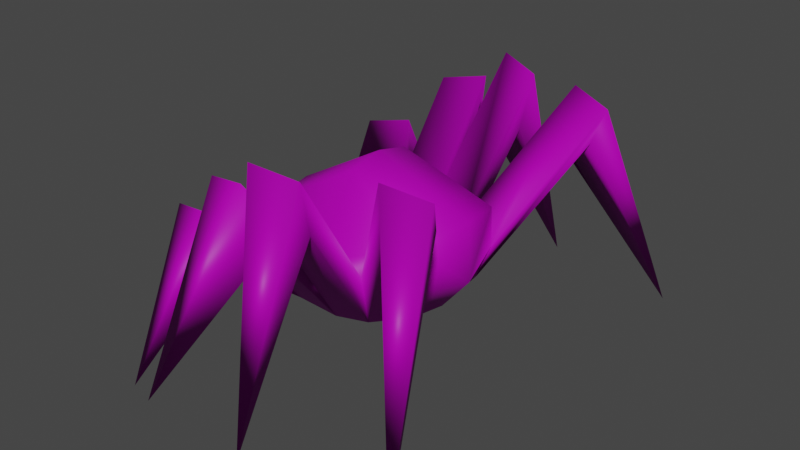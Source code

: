 # Source: spider.blend  (saved by Blender 3.0.42; exported with 4.5.12 LTS)
import bpy
from mathutils import Matrix  # noqa: F401  (used for matrix-valued properties, if any)

bpy.ops.wm.read_factory_settings(use_empty=True)
scene = bpy.context.scene
scene.name = 'Scene'

# ---- images (referenced by path relative to the original .blend; pixels are not part of the script)
import os
ASSET_DIR = os.environ.get("B2B_ASSET_DIR", "")  # directory of the original .blend (textures are referenced by path, not embedded)
HERE = os.path.dirname(os.path.abspath(__file__))  # packed textures are extracted next to this script under _unpacked/

def load_image(name, relpath, width, height, colorspace="sRGB"):
    """Load a texture the original file referenced (path relative to the .blend, or extracted next to this script)."""
    p = next((c for c in (os.path.join(HERE, relpath), os.path.join(ASSET_DIR, relpath)) if relpath and os.path.exists(c)), "")
    if p:
        img = bpy.data.images.load(p, check_existing=True)
        img.name = name
    else:  # same state as the original file: an image datablock whose file is absent (Cycles renders it pink)
        img = bpy.data.images.new(name, width, height)
        img.source = "FILE"
        img.filepath = "//" + (relpath or name)
    img.colorspace_settings.name = colorspace
    return img
img_animals_grey_png = load_image('animals_grey.png', 'animals_grey.png', 1024, 1024, 'sRGB')

# ---- materials (node trees are filled in below, after node groups)
mat_items = bpy.data.materials.new('items')

# ---- material node trees
mat_items.use_nodes = True; mat_items.node_tree.nodes.clear()
_N = mat_items.node_tree.nodes; _L = mat_items.node_tree.links
n0 = _N.new('ShaderNodeOutputMaterial'); n0.name = 'Material Output'; n0.location = (300, 300)
n1 = _N.new('ShaderNodeBsdfPrincipled'); n1.name = 'Principled BSDF'; n1.location = (-278, 224)
n1.distribution = 'GGX'
n1.subsurface_method = 'RANDOM_WALK_SKIN'
n1.inputs[3].default_value = 1.45
n1.inputs[27].default_value = (0.0, 0.0, 0.0, 1.0)
n1.inputs[28].default_value = 1.0
n2 = _N.new('ShaderNodeMixShader'); n2.name = 'Mix Shader'; n2.location = (65, 279)
n3 = _N.new('ShaderNodeInvert'); n3.name = 'Invert'; n3.location = (-632, -110)
n4 = _N.new('ShaderNodeBsdfTransparent'); n4.name = 'Transparent BSDF'; n4.location = (-452, -185)
n5 = _N.new('ShaderNodeTexImage'); n5.name = 'Image Texture'; n5.location = (-990, 129)
n5.image = img_animals_grey_png
n5.interpolation = 'Closest'
_L.new(n1.outputs[0], n2.inputs[1])
_L.new(n2.outputs[0], n0.inputs[0])
_L.new(n5.outputs[0], n1.inputs[0])
_L.new(n5.outputs[1], n3.inputs[1])
_L.new(n3.outputs[0], n4.inputs[0])
_L.new(n4.outputs[0], n2.inputs[2])
n0.is_active_output = True

# ---- world
world_world = bpy.data.worlds.new('World'); scene.world = world_world
world_world.use_nodes = True; world_world.node_tree.nodes.clear()
_N = world_world.node_tree.nodes; _L = world_world.node_tree.links
n0 = _N.new('ShaderNodeOutputWorld'); n0.name = 'World Output'; n0.location = (300, 300)
n1 = _N.new('ShaderNodeBackground'); n1.name = 'Background'; n1.location = (10, 300)
n1.inputs[0].default_value = (0.05088, 0.05088, 0.05088, 1.0)
_L.new(n1.outputs[0], n0.inputs[0])
n0.is_active_output = True
world_world.color = (0.05088, 0.05088, 0.05088)
world_world.use_sun_shadow = False
world_world.sun_shadow_jitter_overblur = 0.0

# ---- meshes
me_cube_007 = bpy.data.meshes.new('Cube.007')
me_cube_007.from_pydata([(-0.03878, -0.02413, 0.05839), (-0.001164, -3.912e-10, 0.009927), (-0.001164, -3.912e-10, 0.08301), (0.03432, -0.02237, 0.02582), (0.0391, -0.02506, 0.05994), (-0.001164, -0.01606, 0.0793), (-0.001164, -0.02906, 0.0161), (-0.03545, -3.912e-10, 0.02093), (-0.04465, -3.912e-10, 0.05839), (0.03312, -3.912e-10, 0.02093), (0.04547, -3.912e-10, 0.06434), (-0.001164, -0.04042, 0.04828), (0.03772, -0.02797, 0.03966), (0.04664, -3.912e-10, 0.03709), (-0.05211, -3.912e-10, 0.03966), (-0.01894, -0.03231, 0.02002), (-0.01831, -3.912e-10, 0.01543), (-0.02227, -0.03596, 0.04397), (0.01598, -3.912e-10, 0.01543), (0.0163, -0.02812, 0.01941), (0.01828, -0.03419, 0.04397), (-0.05445, -0.05871, 0.05128), (-0.05934, -0.06005, 0.06285), (0.07215, -0.05651, 0.1022), (0.06875, -0.05091, 0.08836), (0.05072, -0.05666, 0.08195), (-0.03824, -0.0645, 0.06716), (-0.03491, -0.06086, 0.0432), (0.0527, -0.06274, 0.1065), (-0.04519, -0.1028, 0.0004719), (-0.03235, -0.1063, 0.0006528), (0.08676, -0.09846, -0.0002474), (-0.01995, -0.06795, 0.06619), (-0.002167, -0.0647, 0.06227), (0.02551, -0.07315, 0.1023), (-0.02327, -0.0716, 0.09014), (-0.002167, -0.07605, 0.09445), (0.006065, -0.06802, 0.07446), (0.006065, -0.07938, 0.1066), (0.02353, -0.06708, 0.07777), (0.0222, -0.1092, -3.126e-05), (-0.04978, -0.03264, 0.03593), (-0.04489, -0.0313, 0.02437), (-0.04186, -0.0158, 0.0172), (-0.05415, -0.01688, 0.03593), (-0.06689, -0.01394, 0.03179), (-0.062, -0.0126, 0.02022), (-0.03878, 0.02413, 0.05839), (0.03432, 0.02237, 0.02582), (0.0391, 0.02506, 0.05994), (-0.001164, 0.01606, 0.0793), (-0.001164, 0.02906, 0.0161), (-0.001164, 0.04042, 0.04828), (0.03772, 0.02797, 0.03966), (-0.01894, 0.03231, 0.02002), (-0.02227, 0.03596, 0.04397), (0.0163, 0.02812, 0.01941), (0.01828, 0.03419, 0.04397), (-0.05445, 0.05871, 0.05128), (-0.05934, 0.06005, 0.06285), (0.07215, 0.05651, 0.1022), (0.06875, 0.05091, 0.08836), (0.05072, 0.05666, 0.08195), (-0.03824, 0.0645, 0.06716), (-0.03491, 0.06086, 0.0432), (0.0527, 0.06274, 0.1065), (-0.04519, 0.1028, 0.0004719), (-0.03235, 0.1063, 0.0006528), (0.08676, 0.09846, -0.0002474), (-0.01995, 0.06795, 0.06619), (-0.002167, 0.0647, 0.06227), (0.02551, 0.07315, 0.1023), (-0.02327, 0.0716, 0.09014), (-0.002167, 0.07605, 0.09445), (0.006065, 0.06802, 0.07446), (0.006065, 0.07938, 0.1066), (0.02353, 0.06708, 0.07777), (0.0222, 0.1092, -3.126e-05), (-0.04978, 0.03264, 0.03593), (-0.04489, 0.0313, 0.02437), (-0.04186, 0.0158, 0.0172), (-0.05415, 0.01688, 0.03593), (-0.06689, 0.01394, 0.03179), (-0.062, 0.0126, 0.02022)], [], [(6, 19, 39, 37), (43, 44, 14, 7), (11, 5, 0), (4, 5, 11), (44, 0, 8, 14), (19, 3, 24, 25), (41, 17, 11, 0), (12, 4, 11, 20), (11, 17, 35, 36), (43, 15, 42), (7, 16, 15, 43), (9, 13, 12, 3), (41, 0, 44), (10, 2, 5, 4), (16, 1, 6, 15), (2, 8, 0, 5), (18, 9, 3, 19), (13, 10, 4, 12), (1, 18, 19, 6), (3, 12, 23, 24), (25, 24, 31), (21, 27, 29), (42, 15, 27, 21), (20, 19, 25, 28), (17, 41, 22, 26), (41, 42, 21, 22), (12, 20, 28, 23), (15, 17, 26, 27), (17, 15, 32, 35), (15, 6, 33, 32), (22, 21, 29), (28, 25, 31), (27, 26, 29), (26, 22, 29), (24, 23, 31), (23, 28, 31), (32, 33, 30), (6, 11, 36, 33), (19, 20, 34, 39), (36, 35, 30), (33, 36, 30), (35, 32, 30), (38, 37, 40), (11, 6, 37, 38), (20, 11, 38, 34), (37, 39, 40), (39, 34, 40), (34, 38, 40), (41, 44, 45), (46, 45, 44, 43), (43, 42, 46), (42, 41, 45, 46), (51, 74, 76, 56), (80, 7, 14, 81), (52, 47, 50), (49, 52, 50), (81, 14, 8, 47), (56, 62, 61, 48), (78, 47, 52, 55), (53, 57, 52, 49), (52, 73, 72, 55), (80, 79, 54), (7, 80, 54, 16), (9, 48, 53, 13), (78, 81, 47), (10, 49, 50, 2), (16, 54, 51, 1), (2, 50, 47, 8), (18, 56, 48, 9), (13, 53, 49, 10), (1, 51, 56, 18), (48, 61, 60, 53), (62, 68, 61), (58, 66, 64), (79, 58, 64, 54), (57, 65, 62, 56), (55, 63, 59, 78), (78, 59, 58, 79), (53, 60, 65, 57), (54, 64, 63, 55), (55, 72, 69, 54), (54, 69, 70, 51), (59, 66, 58), (65, 68, 62), (64, 66, 63), (63, 66, 59), (61, 68, 60), (60, 68, 65), (69, 67, 70), (51, 70, 73, 52), (56, 76, 71, 57), (73, 67, 72), (70, 67, 73), (72, 67, 69), (75, 77, 74), (52, 75, 74, 51), (57, 71, 75, 52), (74, 77, 76), (76, 77, 71), (71, 77, 75), (78, 82, 81), (83, 80, 81, 82), (80, 83, 79), (79, 83, 82, 78)])
me_cube_007.polygons.foreach_set('use_smooth', [True] * 104)
_uv = me_cube_007.uv_layers.new(name='UVMap')
_uv.uv.foreach_set('vector', [0.1254, 0.3517, 0.1269, 0.3388, 0.06927, 0.3333, 0.06775, 0.3462, 0.1447, 0.3819, 0.143, 0.391, 0.168, 0.3895, 0.1681, 0.3772, 0.1086, 0.3517, 0.1446, 0.3518, 0.1324, 0.3796, 0.1316, 0.322, 0.1446, 0.3518, 0.1086, 0.3517, 0.143, 0.391, 0.1324, 0.3796, 0.1681, 0.384, 0.168, 0.3895, 0.1269, 0.3388, 0.1355, 0.3255, 0.09353, 0.2999, 0.08488, 0.3132, 0.1197, 0.3877, 0.115, 0.3673, 0.1086, 0.3517, 0.1324, 0.3796, 0.1273, 0.323, 0.1316, 0.322, 0.1086, 0.3517, 0.1179, 0.3373, 0.1086, 0.3517, 0.115, 0.3673, 0.06224, 0.3679, 0.0558, 0.3523, 0.1447, 0.3819, 0.1204, 0.3649, 0.1217, 0.3841, 0.1681, 0.3772, 0.1683, 0.3645, 0.1204, 0.3649, 0.1447, 0.3819, 0.1686, 0.3265, 0.1687, 0.3165, 0.1273, 0.323, 0.1355, 0.3255, 0.1197, 0.3877, 0.1324, 0.3796, 0.143, 0.391, 0.1687, 0.3173, 0.1684, 0.3518, 0.1446, 0.3518, 0.1316, 0.322, 0.1683, 0.3645, 0.1684, 0.3518, 0.1254, 0.3517, 0.1204, 0.3649, 0.1684, 0.3518, 0.1681, 0.384, 0.1324, 0.3796, 0.1446, 0.3518, 0.1685, 0.3392, 0.1686, 0.3265, 0.1355, 0.3255, 0.1269, 0.3388, 0.1687, 0.3165, 0.1687, 0.3173, 0.1316, 0.322, 0.1273, 0.323, 0.1684, 0.3518, 0.1685, 0.3392, 0.1269, 0.3388, 0.1254, 0.3517, 0.1355, 0.3255, 0.1273, 0.323, 0.08526, 0.2974, 0.09353, 0.2999, 0.08488, 0.3132, 0.09353, 0.2999, 0.02327, 0.2864, 0.08109, 0.3911, 0.07806, 0.3766, 0.01591, 0.384, 0.1217, 0.3841, 0.1204, 0.3649, 0.07806, 0.3766, 0.08109, 0.3911, 0.1179, 0.3373, 0.1269, 0.3388, 0.08488, 0.3132, 0.07591, 0.3118, 0.115, 0.3673, 0.1197, 0.3877, 0.07907, 0.3947, 0.07263, 0.379, 0.1197, 0.3877, 0.1217, 0.3841, 0.08109, 0.3911, 0.07907, 0.3947, 0.1273, 0.323, 0.1179, 0.3373, 0.07591, 0.3118, 0.08526, 0.2974, 0.1204, 0.3649, 0.115, 0.3673, 0.07263, 0.379, 0.07806, 0.3766, 0.115, 0.3673, 0.1204, 0.3649, 0.06767, 0.3655, 0.06224, 0.3679, 0.1204, 0.3649, 0.1254, 0.3517, 0.07261, 0.3524, 0.06767, 0.3655, 0.07907, 0.3947, 0.08109, 0.3911, 0.01591, 0.384, 0.07591, 0.3118, 0.08488, 0.3132, 0.02327, 0.2864, 0.07806, 0.3766, 0.07263, 0.379, 0.01591, 0.384, 0.07263, 0.379, 0.07907, 0.3947, 0.01591, 0.384, 0.09353, 0.2999, 0.08526, 0.2974, 0.02327, 0.2864, 0.08526, 0.2974, 0.07591, 0.3118, 0.02327, 0.2864, 0.06767, 0.3655, 0.07261, 0.3524, 0.01078, 0.3745, 0.1254, 0.3517, 0.1086, 0.3517, 0.0558, 0.3523, 0.07261, 0.3524, 0.1269, 0.3388, 0.1179, 0.3373, 0.0603, 0.3318, 0.06927, 0.3333, 0.0558, 0.3523, 0.06224, 0.3679, 0.01078, 0.3745, 0.07261, 0.3524, 0.0558, 0.3523, 0.01078, 0.3745, 0.06224, 0.3679, 0.06767, 0.3655, 0.01078, 0.3745, 0.05094, 0.3462, 0.06775, 0.3462, 0.006978, 0.3342, 0.1086, 0.3517, 0.1254, 0.3517, 0.06775, 0.3462, 0.05094, 0.3462, 0.1179, 0.3373, 0.1086, 0.3517, 0.05094, 0.3462, 0.0603, 0.3318, 0.06775, 0.3462, 0.06927, 0.3333, 0.006978, 0.3342, 0.06927, 0.3333, 0.0603, 0.3318, 0.006978, 0.3342, 0.0603, 0.3318, 0.05094, 0.3462, 0.006978, 0.3342, 0.1197, 0.3877, 0.143, 0.391, 0.1473, 0.4004, 0.1493, 0.3968, 0.1473, 0.4004, 0.143, 0.391, 0.1447, 0.3819, 0.1447, 0.3819, 0.1217, 0.3841, 0.1493, 0.3968, 0.1217, 0.3841, 0.1197, 0.3877, 0.1473, 0.4004, 0.1493, 0.3968, 0.2114, 0.3519, 0.2691, 0.3467, 0.2678, 0.3338, 0.2101, 0.339, 0.1915, 0.382, 0.1681, 0.3772, 0.168, 0.3895, 0.193, 0.3911, 0.2282, 0.352, 0.2038, 0.3798, 0.1921, 0.3519, 0.2058, 0.3221, 0.2282, 0.352, 0.1921, 0.3519, 0.193, 0.3911, 0.168, 0.3895, 0.1681, 0.384, 0.2038, 0.3798, 0.2101, 0.339, 0.2526, 0.3136, 0.2442, 0.3003, 0.2017, 0.3257, 0.2163, 0.3879, 0.2038, 0.3798, 0.2282, 0.352, 0.2215, 0.3676, 0.2101, 0.3232, 0.2191, 0.3376, 0.2282, 0.352, 0.2058, 0.3221, 0.2282, 0.352, 0.2809, 0.3529, 0.2742, 0.3685, 0.2215, 0.3676, 0.1915, 0.382, 0.2144, 0.3843, 0.2161, 0.3651, 0.1681, 0.3772, 0.1915, 0.382, 0.2161, 0.3651, 0.1683, 0.3645, 0.1686, 0.3265, 0.2017, 0.3257, 0.2101, 0.3232, 0.1687, 0.3165, 0.2163, 0.3879, 0.193, 0.3911, 0.2038, 0.3798, 0.1687, 0.3173, 0.2058, 0.3221, 0.1921, 0.3519, 0.1684, 0.3518, 0.1683, 0.3645, 0.2161, 0.3651, 0.2114, 0.3519, 0.1684, 0.3518, 0.1684, 0.3518, 0.1921, 0.3519, 0.2038, 0.3798, 0.1681, 0.384, 0.1685, 0.3392, 0.2101, 0.339, 0.2017, 0.3257, 0.1686, 0.3265, 0.1687, 0.3165, 0.2101, 0.3232, 0.2058, 0.3221, 0.1687, 0.3173, 0.1684, 0.3518, 0.2114, 0.3519, 0.2101, 0.339, 0.1685, 0.3392, 0.2017, 0.3257, 0.2442, 0.3003, 0.2526, 0.2978, 0.2101, 0.3232, 0.2526, 0.3136, 0.3148, 0.2871, 0.2442, 0.3003, 0.2549, 0.3915, 0.3202, 0.3848, 0.2582, 0.377, 0.2144, 0.3843, 0.2549, 0.3915, 0.2582, 0.377, 0.2161, 0.3651, 0.2191, 0.3376, 0.2616, 0.3122, 0.2526, 0.3136, 0.2101, 0.339, 0.2215, 0.3676, 0.2636, 0.3795, 0.2568, 0.3951, 0.2163, 0.3879, 0.2163, 0.3879, 0.2568, 0.3951, 0.2549, 0.3915, 0.2144, 0.3843, 0.2101, 0.3232, 0.2526, 0.2978, 0.2616, 0.3122, 0.2191, 0.3376, 0.2161, 0.3651, 0.2582, 0.377, 0.2636, 0.3795, 0.2215, 0.3676, 0.2215, 0.3676, 0.2742, 0.3685, 0.2688, 0.366, 0.2161, 0.3651, 0.2161, 0.3651, 0.2688, 0.366, 0.2641, 0.3528, 0.2114, 0.3519, 0.2568, 0.3951, 0.3202, 0.3848, 0.2549, 0.3915, 0.2616, 0.3122, 0.3148, 0.2871, 0.2526, 0.3136, 0.2582, 0.377, 0.3202, 0.3848, 0.2636, 0.3795, 0.2636, 0.3795, 0.3202, 0.3848, 0.2568, 0.3951, 0.2442, 0.3003, 0.3148, 0.2871, 0.2526, 0.2978, 0.2526, 0.2978, 0.3148, 0.2871, 0.2616, 0.3122, 0.2688, 0.366, 0.3255, 0.3753, 0.2641, 0.3528, 0.2114, 0.3519, 0.2641, 0.3528, 0.2809, 0.3529, 0.2282, 0.352, 0.2101, 0.339, 0.2678, 0.3338, 0.2768, 0.3324, 0.2191, 0.3376, 0.2809, 0.3529, 0.3255, 0.3753, 0.2742, 0.3685, 0.2641, 0.3528, 0.3255, 0.3753, 0.2809, 0.3529, 0.2742, 0.3685, 0.3255, 0.3753, 0.2688, 0.366, 0.2859, 0.3468, 0.3301, 0.3349, 0.2691, 0.3467, 0.2282, 0.352, 0.2859, 0.3468, 0.2691, 0.3467, 0.2114, 0.3519, 0.2191, 0.3376, 0.2768, 0.3324, 0.2859, 0.3468, 0.2282, 0.352, 0.2691, 0.3467, 0.3301, 0.3349, 0.2678, 0.3338, 0.2678, 0.3338, 0.3301, 0.3349, 0.2768, 0.3324, 0.2768, 0.3324, 0.3301, 0.3349, 0.2859, 0.3468, 0.2163, 0.3879, 0.1885, 0.4005, 0.193, 0.3911, 0.1866, 0.3969, 0.1915, 0.382, 0.193, 0.3911, 0.1885, 0.4005, 0.1915, 0.382, 0.1866, 0.3969, 0.2144, 0.3843, 0.2144, 0.3843, 0.1866, 0.3969, 0.1885, 0.4005, 0.2163, 0.3879])
me_cube_007.materials.append(mat_items)
me_cube_007.use_remesh_fix_poles = True
me_cube_007.use_remesh_preserve_attributes = False
me_cube_007.update()
arm_spiderarmature = bpy.data.armatures.new('SpiderArmature')  # bones are not reproduced

# ---- objects
ob_spider_0 = bpy.data.objects.new('@spider.0', arm_spiderarmature)
ob_spider = bpy.data.objects.new('@spider', me_cube_007)

# ---- transforms, parenting, visibility, modifiers, constraints
ob_spider_0.location = (0.0, 0.0, 0.0)
ob_spider_0.show_in_front = True
ob_spider.parent = ob_spider_0
ob_spider.location = (0.0, 0.0, 0.0)
_vg = ob_spider.vertex_groups.new(name='spiderbody')
_vg.add([0, 1, 2, 3, 4, 5, 6, 7, 8, 9, 10, 11, 12, 13, 14, 15, 16, 17, 18, 19, 20, 41, 42, 43, 44, 45, 46, 47, 48, 49, 50, 51, 52, 53, 54, 55, 56, 57, 78, 79, 80, 81, 82, 83], 1.0, 'REPLACE')
_vg = ob_spider.vertex_groups.new(name='spiderlegs.01')
_vg.add([15, 17, 21, 22, 26, 27, 29, 41, 42, 54, 55, 58, 59, 63, 64, 66, 78, 79], 1.0, 'REPLACE')
_vg = ob_spider.vertex_groups.new(name='spiderlegs.02')
_vg.add([6, 11, 15, 17, 30, 32, 33, 35, 36, 51, 52, 54, 55, 67, 69, 70, 72, 73], 1.0, 'REPLACE')
_vg = ob_spider.vertex_groups.new(name='spiderlegs.03')
_vg.add([6, 11, 19, 20, 34, 37, 38, 39, 40, 51, 52, 56, 57, 71, 74, 75, 76, 77], 1.0, 'REPLACE')
_vg = ob_spider.vertex_groups.new(name='spiderlegs.04')
_vg.add([3, 12, 19, 20, 23, 24, 25, 28, 31, 48, 53, 56, 57, 60, 61, 62, 65, 68], 1.0, 'REPLACE')
_m = ob_spider.modifiers.new('Armature', 'ARMATURE')
_m.object = ob_spider_0

# ---- collection membership
scene.collection.objects.link(ob_spider_0)
scene.collection.objects.link(ob_spider)

# ---- scene / render settings (as saved in the file)
scene.frame_start = 1; scene.frame_end = 30; scene.frame_set(25)
scene.render.engine = 'BLENDER_EEVEE_NEXT'
scene.render.film_transparent = True
scene.cycles.use_denoising = False
scene.cycles.samples = 128
scene.cycles.sampling_pattern = 'TABULATED_SOBOL'
scene.cycles.use_adaptive_sampling = False
scene.cycles.use_light_tree = False
scene.view_settings.view_transform = 'Filmic'
bpy.context.view_layer.update()

# ---- added for rendering (the .blend has no active camera and no usable light): camera, sun
cam_auto = bpy.data.cameras.new('AutoCamera')
cam_auto.lens = 50.0
cam_auto.sensor_width = 36.0
cam_auto.clip_end = 1000.0
ob_auto_camera = bpy.data.objects.new('AutoCamera', cam_auto)
scene.collection.objects.link(ob_auto_camera)
ob_auto_camera.location = (0.277087, -0.320585, 0.265356)
ob_auto_camera.rotation_euler = (1.09748, -7.21219e-08, 0.694738)
scene.camera = ob_auto_camera
light_auto_sun = bpy.data.lights.new('AutoSun', 'SUN')
light_auto_sun.energy = 3.0
light_auto_sun.angle = 0.0523599
ob_auto_sun = bpy.data.objects.new('AutoSun', light_auto_sun)
scene.collection.objects.link(ob_auto_sun)
ob_auto_sun.rotation_euler = (0.872665, 0.174533, 0.523599)
bpy.context.view_layer.update()

